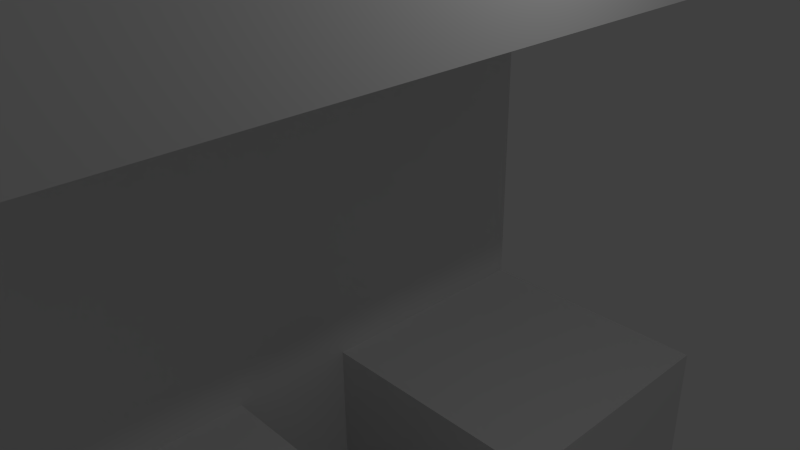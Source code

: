 # Source: Segment_Wall_Down.blend  (saved by Blender 2.71.0; exported with 4.5.12 LTS)
import bpy
from mathutils import Matrix  # noqa: F401  (used for matrix-valued properties, if any)

bpy.ops.wm.read_factory_settings(use_empty=True)
scene = bpy.context.scene
scene.name = 'Scene'

# ---- collections
col_collection_1 = bpy.data.collections.new('Collection 1'); scene.collection.children.link(col_collection_1)

# ---- materials (node trees are filled in below, after node groups)
mat_material = bpy.data.materials.new('Material')
mat_material.alpha_threshold = 0.0
mat_material.use_transparent_shadow = False
mat_material.roughness = 0.5
mat_material.line_color = (0.0, 0.0, 0.0, 1.0)

# ---- material node trees

# ---- world
world_world = bpy.data.worlds.new('World'); scene.world = world_world
world_world.color = (0.05088, 0.05088, 0.05088)
world_world.use_sun_shadow = False
world_world.sun_shadow_jitter_overblur = 0.0
world_world.cycles.sampling_method = 'MANUAL'
world_world.cycles.sample_map_resolution = 256

# ---- cameras
cam_camera = bpy.data.cameras.new('Camera')
cam_camera.clip_end = 100.0
cam_camera.lens = 35.0
cam_camera.sensor_width = 32.0
cam_camera.sensor_height = 18.0
cam_camera.ortho_scale = 7.314
cam_camera.dof.focus_distance = 0.0
cam_camera.dof.aperture_fstop = 128.0

# ---- lights
light_lamp = bpy.data.lights.new('Lamp', 'POINT')
light_lamp.transmission_factor = 0.0
light_lamp.cutoff_distance = 30.0
light_lamp.energy = 100.0
light_lamp.shadow_buffer_clip_start = 1.001
light_lamp.shadow_soft_size = 0.1
light_lamp.shadow_maximum_resolution = 0.006
light_lamp.use_absolute_resolution = True
light_lamp.cycles.use_multiple_importance_sampling = False

# ---- meshes
me_cube = bpy.data.meshes.new('Cube')
me_cube.from_pydata([(2.0, 5.0, -3.0), (2.0, -5.0, -3.0), (-2.0, -5.0, -3.0), (-2.0, 5.0, -3.0), (-2.0, -5.0, 3.0), (-2.0, 5.0, 3.0), (2.0, -5.0, 3.0), (2.0, 5.0, 3.0), (2.0, 1.0, -3.0), (2.0, -1.0, -3.0), (2.0, -5.0, -9.0), (-2.0, -1.0, -3.0), (-2.0, 1.0, -3.0), (2.0, -5.0, 9.0), (2.0, 5.0, 9.0), (2.0, 1.0, -9.0), (2.0, -1.0, -9.0), (-2.0, -1.0, -9.0), (-2.0, 1.0, -9.0), (2.0, 5.0, -9.0)], [], [(5, 7, 6, 4), (1, 9, 11, 2), (11, 17, 18, 12, 3, 5, 4, 2), (7, 14, 13, 6), (12, 18, 15, 8), (0, 3, 12, 8), (9, 16, 17, 11), (16, 9, 1, 10), (8, 15, 19, 0)])
_uv = me_cube.uv_layers.new(name='UVMap')
_uv.uv.foreach_set('vector', [0.1819, 0.5454, 0.1819, 0.5454, 0.1819, 0.5454, 0.1819, 0.5454, 0.1819, 0.7272, 6.955e-05, 0.7272, 6.949e-05, 0.5454, 0.1819, 0.5454, 6.949e-05, 0.5454, 6.895e-05, 6.911e-05, 0.1819, 6.895e-05, 0.1819, 0.5454, 0.1819, 0.5454, 0.1819, 0.5454, 0.1819, 0.5454, 0.1819, 0.5454, 0.1819, 0.5454, 0.1819, 0.5454, 0.1819, 0.5454, 0.1819, 0.5454, 0.182, 0.2688, 0.182, 0.1076, 0.2894, 0.1076, 0.2894, 0.2688, 0.1819, 0.5454, 0.1819, 0.5454, 0.1819, 0.5454, 0.1819, 0.5454, 0.3431, 0.1075, 0.182, 0.1075, 0.182, 6.896e-05, 0.3431, 6.895e-05, 6.906e-05, 0.9999, 6.955e-05, 0.7272, 0.1819, 0.7272, 0.1819, 0.9999, 0.1819, 0.5454, 0.1819, 0.5454, 0.1819, 0.5454, 0.1819, 0.5454])
me_cube.materials.append(mat_material)
me_cube.use_remesh_preserve_volume = False
me_cube.use_remesh_preserve_attributes = False
me_cube.use_mirror_vertex_groups = False
me_cube.update()

# ---- objects
ob_cube = bpy.data.objects.new('Cube', me_cube)
ob_lamp = bpy.data.objects.new('Lamp', light_lamp)
ob_camera = bpy.data.objects.new('Camera', cam_camera)

# ---- transforms, parenting, visibility, modifiers, constraints
ob_cube.location = (0.0, 0.0, 0.0)
ob_cube.lock_rotations_4d = False
ob_cube.empty_display_type = 'ARROWS'
ob_cube.lineart.crease_threshold = 0.0
ob_lamp.location = (4.076, 1.005, 5.904)
ob_lamp.rotation_euler = (0.6503, 0.05522, 1.866)
ob_lamp.lock_rotations_4d = False
ob_lamp.empty_display_type = 'ARROWS'
ob_lamp.color = (0.0, 0.0, 0.0, 0.0)
ob_lamp.lineart.crease_threshold = 0.0
ob_camera.location = (7.481, -6.508, 5.344)
ob_camera.rotation_euler = (1.109, 0.01082, 0.8149)
ob_camera.lock_rotations_4d = False
ob_camera.empty_display_type = 'ARROWS'
ob_camera.color = (0.0, 0.0, 0.0, 0.0)
ob_camera.display_type = 'WIRE'
ob_camera.lineart.crease_threshold = 0.0

# ---- collection membership
col_collection_1.objects.link(ob_cube)
col_collection_1.objects.link(ob_lamp)
col_collection_1.objects.link(ob_camera)

# ---- scene / render settings (as saved in the file)
scene.camera = ob_camera
scene.frame_start = 1; scene.frame_end = 250; scene.frame_set(0)
scene.render.engine = 'BLENDER_EEVEE_NEXT'
scene.render.resolution_percentage = 50
scene.render.dither_intensity = 0.0
scene.cycles.use_denoising = False
scene.cycles.samples = 10
scene.cycles.sampling_pattern = 'TABULATED_SOBOL'
scene.cycles.light_sampling_threshold = 0.0
scene.cycles.use_adaptive_sampling = False
scene.cycles.use_light_tree = False
scene.cycles.blur_glossy = 0.0
scene.cycles.volume_bounces = 1
scene.cycles.pixel_filter_type = 'GAUSSIAN'
scene.cycles.sample_clamp_indirect = 0.0
scene.view_settings.view_transform = 'Standard'
bpy.context.view_layer.update()
